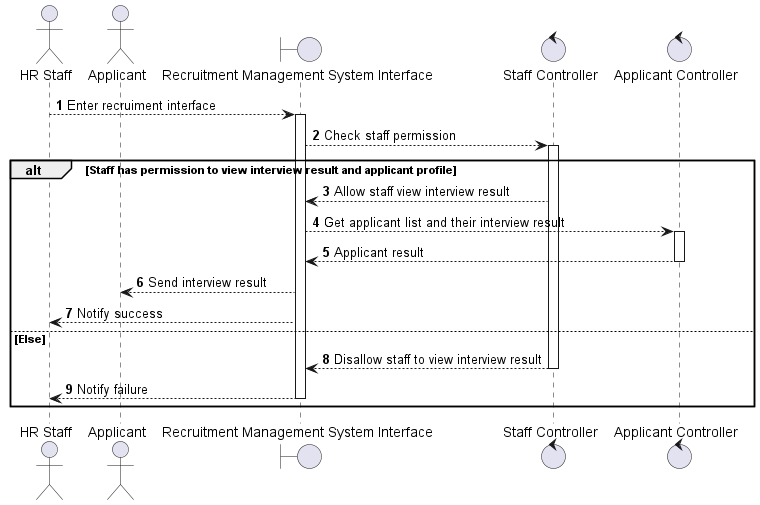

The diagram above was rendered by PlantUML. Its source (embedded in the PNG):
@startuml "Send interview result to applicant"
autonumber
actor "HR Staff" as Staff
actor "Applicant" as Applicant
boundary "Recruitment Management System Interface" as RMSI
control "Staff Controller" as SCtl
control "Applicant Controller" as ACtl 

Staff --> RMSI ++: Enter recruiment interface
RMSI --> SCtl ++: Check staff permission
alt Staff has permission to view interview result and applicant profile
SCtl --> RMSI: Allow staff view interview result
RMSI --> ACtl ++: Get applicant list and their interview result 
ACtl --> RMSI --: Applicant result
RMSI --> Applicant: Send interview result
RMSI --> Staff: Notify success
else Else
SCtl --> RMSI --: Disallow staff to view interview result
RMSI --> Staff --: Notify failure
end
@enduml